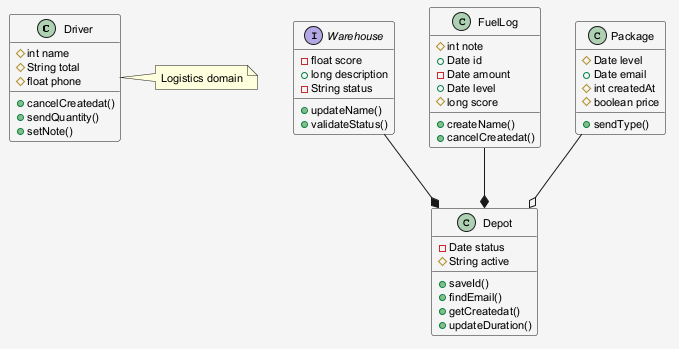

The diagram above was rendered by PlantUML. Its source (embedded in the PNG):
@startuml
skinparam shadowing false
skinparam backgroundColor #F5F5F5
skinparam defaultFontSize 11
class Driver {
  #int name
  #String total
  #float phone
  +cancelCreatedat()
  +sendQuantity()
  +setNote()
}
class Depot {
  -Date status
  #String active
  +saveId()
  +findEmail()
  +getCreatedat()
  +updateDuration()
}
interface Warehouse {
  -float score
  +long description
  -String status
  +updateName()
  +validateStatus()
}
class FuelLog {
  #int note
  +Date id
  -Date amount
  +Date level
  #long score
  +createName()
  +cancelCreatedat()
}
class Package {
  #Date level
  +Date email
  #int createdAt
  #boolean price
  +sendType()
}
Package --o Depot
FuelLog --* Depot
Warehouse --* Depot
note right of Driver : Logistics domain
@enduml